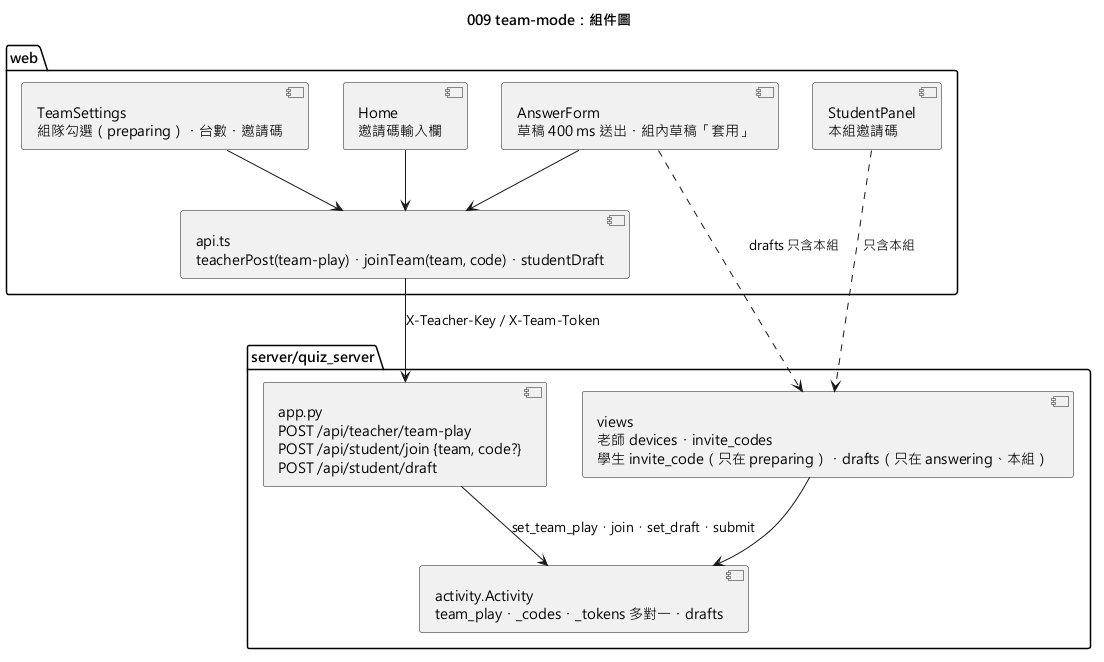

The diagram above was rendered by PlantUML. Its source (embedded in the PNG):
@startuml 009-team-mode-component
skinparamlocked defaultFontName Microsoft JhengHei
title 009 team-mode：組件圖

package "web" {
  [TeamSettings\n組隊勾選（preparing）・台數・邀請碼] as TSet
  [Home\n邀請碼輸入欄] as Home
  [StudentPanel\n本組邀請碼] as SPanel
  [AnswerForm\n草稿 400 ms 送出・組內草稿「套用」] as Form
  [api.ts\nteacherPost(team-play)・joinTeam(team, code)・studentDraft] as Api
}

package "server/quiz_server" {
  [app.py\nPOST /api/teacher/team-play\nPOST /api/student/join {team, code?}\nPOST /api/student/draft] as App
  [activity.Activity\nteam_play・_codes・_tokens 多對一・drafts] as Act
  [views\n老師 devices・invite_codes\n學生 invite_code（只在 preparing）・drafts（只在 answering、本組）] as Views
}

TSet --> Api
Home --> Api
Form --> Api
Api --> App : X-Teacher-Key／X-Team-Token
App --> Act : set_team_play・join・set_draft・submit
Views --> Act
SPanel ..> Views : 只含本組
Form ..> Views : drafts 只含本組
@enduml